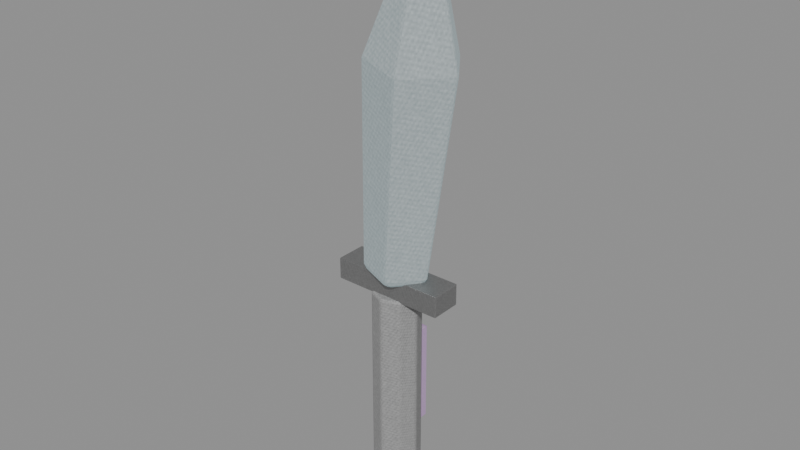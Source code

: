 # Source: crystal-weapon-knife.blend  (saved by Blender 5.0.118; exported with 4.5.12 LTS)
import bpy
from mathutils import Matrix  # noqa: F401  (used for matrix-valued properties, if any)

bpy.ops.wm.read_factory_settings(use_empty=True)
scene = bpy.context.scene
scene.name = 'Scene'

# ---- images (referenced by path relative to the original .blend; pixels are not part of the script)
import os
ASSET_DIR = os.environ.get("B2B_ASSET_DIR", "")  # directory of the original .blend (textures are referenced by path, not embedded)
HERE = os.path.dirname(os.path.abspath(__file__))  # packed textures are extracted next to this script under _unpacked/

def load_image(name, relpath, width, height, colorspace="sRGB"):
    """Load a texture the original file referenced (path relative to the .blend, or extracted next to this script)."""
    p = next((c for c in (os.path.join(HERE, relpath), os.path.join(ASSET_DIR, relpath)) if relpath and os.path.exists(c)), "")
    if p:
        img = bpy.data.images.load(p, check_existing=True)
        img.name = name
    else:  # same state as the original file: an image datablock whose file is absent (Cycles renders it pink)
        img = bpy.data.images.new(name, width, height)
        img.source = "FILE"
        img.filepath = "//" + (relpath or name)
    img.colorspace_settings.name = colorspace
    return img
img_creature_stone = load_image('creature-stone', '_unpacked/b468ec73c82ed9a3.56482393.png', 256, 256, 'sRGB')
img_creature_metal = load_image('creature-metal', '_unpacked/f2a4f24846703119.746327a7.png', 256, 256, 'sRGB')

# ---- materials (node trees are filled in below, after node groups)
mat_magenheim_crystal_weapon_crystal_weapon_knife_grip_stone = bpy.data.materials.new('magenheim.crystal-weapon.crystal-weapon-knife.grip.stone')
mat_magenheim_crystal_weapon_crystal_weapon_knife_grip_stone.use_backface_culling = True
mat_magenheim_crystal_weapon_crystal_weapon_knife_blackmetal_stone = bpy.data.materials.new('magenheim.crystal-weapon.crystal-weapon-knife.blackmetal.stone')
mat_magenheim_crystal_weapon_crystal_weapon_knife_blackmetal_stone.use_backface_culling = True
mat_magenheim_crystal_weapon_crystal_weapon_knife_crystal_metal = bpy.data.materials.new('magenheim.crystal-weapon.crystal-weapon-knife.crystal.metal')
mat_magenheim_crystal_weapon_crystal_weapon_knife_crystal_metal.use_backface_culling = True
mat_magenheim_crystal_weapon_crystal_weapon_knife_crystal_bright_st = bpy.data.materials.new('magenheim.crystal-weapon.crystal-weapon-knife.crystal-bright.st')
mat_magenheim_crystal_weapon_crystal_weapon_knife_crystal_bright_st.use_backface_culling = True
mat_magenheim_crystal_weapon_crystal_weapon_knife_rainbow_6_stone = bpy.data.materials.new('magenheim.crystal-weapon.crystal-weapon-knife.rainbow.6.stone')
mat_magenheim_crystal_weapon_crystal_weapon_knife_rainbow_6_stone.use_backface_culling = True

# ---- material node trees
mat_magenheim_crystal_weapon_crystal_weapon_knife_grip_stone.use_nodes = True; mat_magenheim_crystal_weapon_crystal_weapon_knife_grip_stone.node_tree.nodes.clear()
_N = mat_magenheim_crystal_weapon_crystal_weapon_knife_grip_stone.node_tree.nodes; _L = mat_magenheim_crystal_weapon_crystal_weapon_knife_grip_stone.node_tree.links
n0 = _N.new('ShaderNodeBsdfPrincipled'); n0.name = 'Principled BSDF'; n0.location = (-200, 100)
n0.inputs[2].default_value = 0.78
n0.inputs[27].default_value = (0.0, 0.0, 0.0, 1.0)
n0.inputs[28].default_value = 1.0
n1 = _N.new('ShaderNodeOutputMaterial'); n1.name = 'Material Output'; n1.location = (200, 100)
n2 = _N.new('ShaderNodeTexImage'); n2.name = 'Image Texture'; n2.location = (0, 0)
n2.image = img_creature_stone
_L.new(n0.outputs[0], n1.inputs[0])
_L.new(n2.outputs[0], n0.inputs[0])
n1.is_active_output = True
mat_magenheim_crystal_weapon_crystal_weapon_knife_blackmetal_stone.use_nodes = True; mat_magenheim_crystal_weapon_crystal_weapon_knife_blackmetal_stone.node_tree.nodes.clear()
_N = mat_magenheim_crystal_weapon_crystal_weapon_knife_blackmetal_stone.node_tree.nodes; _L = mat_magenheim_crystal_weapon_crystal_weapon_knife_blackmetal_stone.node_tree.links
n0 = _N.new('ShaderNodeBsdfPrincipled'); n0.name = 'Principled BSDF'; n0.location = (-200, 100)
n0.inputs[1].default_value = 0.72
n0.inputs[2].default_value = 0.34
n0.inputs[27].default_value = (0.0, 0.0, 0.0, 1.0)
n0.inputs[28].default_value = 1.0
n1 = _N.new('ShaderNodeOutputMaterial'); n1.name = 'Material Output'; n1.location = (200, 100)
n2 = _N.new('ShaderNodeTexImage'); n2.name = 'Image Texture'; n2.location = (0, 0)
n2.image = img_creature_stone
_L.new(n0.outputs[0], n1.inputs[0])
_L.new(n2.outputs[0], n0.inputs[0])
n1.is_active_output = True
mat_magenheim_crystal_weapon_crystal_weapon_knife_crystal_metal.use_nodes = True; mat_magenheim_crystal_weapon_crystal_weapon_knife_crystal_metal.node_tree.nodes.clear()
_N = mat_magenheim_crystal_weapon_crystal_weapon_knife_crystal_metal.node_tree.nodes; _L = mat_magenheim_crystal_weapon_crystal_weapon_knife_crystal_metal.node_tree.links
n0 = _N.new('ShaderNodeBsdfPrincipled'); n0.name = 'Principled BSDF'; n0.location = (-200, 100)
n0.inputs[1].default_value = 0.03
n0.inputs[2].default_value = 0.22
n0.inputs[27].default_value = (0.165, 0.258, 0.282, 1.0)
n0.inputs[28].default_value = 0.65
n1 = _N.new('ShaderNodeOutputMaterial'); n1.name = 'Material Output'; n1.location = (200, 100)
n2 = _N.new('ShaderNodeTexImage'); n2.name = 'Image Texture'; n2.location = (0, 0)
n2.image = img_creature_metal
_L.new(n0.outputs[0], n1.inputs[0])
_L.new(n2.outputs[0], n0.inputs[0])
n1.is_active_output = True
mat_magenheim_crystal_weapon_crystal_weapon_knife_crystal_bright_st.use_nodes = True; mat_magenheim_crystal_weapon_crystal_weapon_knife_crystal_bright_st.node_tree.nodes.clear()
_N = mat_magenheim_crystal_weapon_crystal_weapon_knife_crystal_bright_st.node_tree.nodes; _L = mat_magenheim_crystal_weapon_crystal_weapon_knife_crystal_bright_st.node_tree.links
n0 = _N.new('ShaderNodeBsdfPrincipled'); n0.name = 'Principled BSDF'; n0.location = (-200, 100)
n0.inputs[1].default_value = 0.02
n0.inputs[2].default_value = 0.22
n0.inputs[27].default_value = (0.42, 0.485, 0.5, 1.0)
n0.inputs[28].default_value = 0.65
n1 = _N.new('ShaderNodeOutputMaterial'); n1.name = 'Material Output'; n1.location = (200, 100)
n2 = _N.new('ShaderNodeTexImage'); n2.name = 'Image Texture'; n2.location = (0, 0)
n2.image = img_creature_stone
_L.new(n0.outputs[0], n1.inputs[0])
_L.new(n2.outputs[0], n0.inputs[0])
n1.is_active_output = True
mat_magenheim_crystal_weapon_crystal_weapon_knife_rainbow_6_stone.use_nodes = True; mat_magenheim_crystal_weapon_crystal_weapon_knife_rainbow_6_stone.node_tree.nodes.clear()
_N = mat_magenheim_crystal_weapon_crystal_weapon_knife_rainbow_6_stone.node_tree.nodes; _L = mat_magenheim_crystal_weapon_crystal_weapon_knife_rainbow_6_stone.node_tree.links
n0 = _N.new('ShaderNodeBsdfPrincipled'); n0.name = 'Principled BSDF'; n0.location = (-200, 100)
n0.inputs[1].default_value = 0.02
n0.inputs[2].default_value = 0.22
n0.inputs[27].default_value = (0.2652, 0.0748, 0.34, 1.0)
n0.inputs[28].default_value = 0.65
n1 = _N.new('ShaderNodeOutputMaterial'); n1.name = 'Material Output'; n1.location = (200, 100)
n2 = _N.new('ShaderNodeTexImage'); n2.name = 'Image Texture'; n2.location = (0, 0)
n2.image = img_creature_stone
_L.new(n0.outputs[0], n1.inputs[0])
_L.new(n2.outputs[0], n0.inputs[0])
n1.is_active_output = True

# ---- meshes
me_grip = bpy.data.meshes.new('grip')
me_grip.from_pydata([(0.05, 0.0, -0.24), (0.03536, -0.03536, -0.24), (-2.186e-09, -0.05, -0.24), (-0.03536, -0.03536, -0.24), (-0.05, 4.371e-09, -0.24), (-0.03536, 0.03536, -0.24), (5.962e-10, 0.05, -0.24), (0.03536, 0.03536, -0.24), (0.05, 0.0, 0.24), (0.03536, -0.03536, 0.24), (-2.186e-09, -0.05, 0.24), (-0.03536, -0.03536, 0.24), (-0.05, 4.371e-09, 0.24), (-0.03536, 0.03536, 0.24), (5.962e-10, 0.05, 0.24), (0.03536, 0.03536, 0.24), (0.0, 0.0, -0.24), (0.0, 0.0, 0.24)], [], [(0, 8, 1), (1, 8, 9), (16, 0, 1), (17, 9, 8), (1, 9, 2), (2, 9, 10), (16, 1, 2), (17, 10, 9), (2, 10, 3), (3, 10, 11), (16, 2, 3), (17, 11, 10), (3, 11, 4), (4, 11, 12), (16, 3, 4), (17, 12, 11), (4, 12, 5), (5, 12, 13), (16, 4, 5), (17, 13, 12), (5, 13, 6), (6, 13, 14), (16, 5, 6), (17, 14, 13), (6, 14, 7), (7, 14, 15), (16, 6, 7), (17, 15, 14), (7, 15, 0), (0, 15, 8), (16, 7, 0), (17, 8, 15)])
_uv = me_grip.uv_layers.new(name='UVMap')
_uv.uv.foreach_set('vector', [0.2603, 0.9954, 0.2603, 0.004568, 0.3393, 0.9954, 0.3393, 0.9954, 0.2603, 0.004568, 0.3393, 0.004568, 0.6759, 0.09993, 0.6364, 0.1953, 0.5805, 0.1394, 0.6759, 0.2998, 0.6364, 0.2044, 0.7154, 0.2044, 0.004568, 0.9954, 0.004568, 0.004568, 0.06043, 0.9954, 0.06043, 0.9954, 0.004568, 0.004568, 0.06043, 0.004568, 0.6759, 0.09993, 0.5805, 0.1394, 0.5805, 0.06043, 0.6759, 0.2998, 0.5805, 0.2603, 0.6364, 0.2044, 0.06043, 0.9954, 0.06043, 0.004568, 0.1394, 0.9954, 0.1394, 0.9954, 0.06043, 0.004568, 0.1394, 0.004568, 0.6759, 0.09993, 0.5805, 0.06043, 0.6364, 0.004568, 0.6759, 0.2998, 0.5805, 0.3393, 0.5805, 0.2603, 0.1394, 0.9954, 0.1394, 0.004568, 0.1953, 0.9954, 0.1953, 0.9954, 0.1394, 0.004568, 0.1953, 0.004568, 0.6759, 0.09993, 0.6364, 0.004568, 0.7154, 0.004568, 0.6759, 0.2998, 0.6364, 0.3951, 0.5805, 0.3393, 0.3484, 0.9954, 0.3484, 0.004568, 0.4274, 0.9954, 0.4274, 0.9954, 0.3484, 0.004568, 0.4274, 0.004568, 0.6759, 0.09993, 0.7154, 0.004568, 0.7713, 0.06043, 0.6759, 0.2998, 0.7154, 0.3951, 0.6364, 0.3951, 0.4274, 0.9954, 0.4274, 0.004568, 0.4833, 0.9954, 0.4833, 0.9954, 0.4274, 0.004568, 0.4833, 0.004568, 0.6759, 0.09993, 0.7713, 0.06043, 0.7713, 0.1394, 0.6759, 0.2998, 0.7713, 0.3393, 0.7154, 0.3951, 0.4924, 0.9954, 0.4924, 0.004568, 0.5714, 0.9954, 0.5714, 0.9954, 0.4924, 0.004568, 0.5714, 0.004568, 0.6759, 0.09993, 0.7713, 0.1394, 0.7154, 0.1953, 0.6759, 0.2998, 0.7713, 0.2603, 0.7713, 0.3393, 0.2044, 0.9954, 0.2044, 0.004568, 0.2603, 0.9954, 0.2603, 0.9954, 0.2044, 0.004568, 0.2603, 0.004568, 0.6759, 0.09993, 0.7154, 0.1953, 0.6364, 0.1953, 0.6759, 0.2998, 0.7154, 0.2044, 0.7713, 0.2603])
me_grip.materials.append(mat_magenheim_crystal_weapon_crystal_weapon_knife_grip_stone)
me_grip.update()
me_guard = bpy.data.meshes.new('guard')
me_guard.from_pydata([(-0.12, 0.0325, -0.0225), (0.12, 0.0325, -0.0225), (0.12, 0.0325, 0.0225), (-0.12, 0.0325, 0.0225), (-0.12, -0.0325, -0.0225), (0.12, -0.0325, -0.0225), (0.12, -0.0325, 0.0225), (-0.12, -0.0325, 0.0225)], [], [(0, 3, 2), (0, 2, 1), (4, 5, 6), (4, 6, 7), (0, 4, 7), (0, 7, 3), (1, 2, 6), (1, 6, 5), (0, 1, 5), (0, 5, 4), (3, 7, 6), (3, 6, 2)])
_uv = me_guard.uv_layers.new(name='UVMap')
_uv.uv.foreach_set('vector', [0.6523, 0.8648, 0.491, 0.8648, 0.491, 0.005067, 0.6523, 0.8648, 0.491, 0.005067, 0.6523, 0.005067, 0.8236, 0.005067, 0.8236, 0.8648, 0.6624, 0.8648, 0.8236, 0.005067, 0.6624, 0.8648, 0.6624, 0.005067, 0.9949, 0.005067, 0.9949, 0.2379, 0.8337, 0.2379, 0.9949, 0.005067, 0.8337, 0.2379, 0.8337, 0.005067, 0.9949, 0.4809, 0.8337, 0.4809, 0.8337, 0.2481, 0.9949, 0.4809, 0.8337, 0.2481, 0.9949, 0.2481, 0.2379, 0.005067, 0.2379, 0.8648, 0.005067, 0.8648, 0.2379, 0.005067, 0.005067, 0.8648, 0.005067, 0.005067, 0.4809, 0.8648, 0.2481, 0.8648, 0.2481, 0.005067, 0.4809, 0.8648, 0.2481, 0.005067, 0.4809, 0.005067])
me_guard.materials.append(mat_magenheim_crystal_weapon_crystal_weapon_knife_blackmetal_stone)
me_guard.update()
me_blade = bpy.data.meshes.new('blade')
me_blade.from_pydata([(0.02969, 0.0, -0.361), (-0.01739, -0.06505, -0.3569), (-0.09358, -0.0402, -0.3502), (-0.09358, 0.0402, -0.3502), (-0.01739, 0.06505, -0.3569), (0.09358, 0.0, 0.06404), (0.02818, -0.09035, 0.06977), (-0.07763, -0.05584, 0.07902), (-0.07763, 0.05584, 0.07902), (0.02818, 0.09035, 0.06977), (0.02655, 0.0, 0.3879), (-0.04133, 0.0, -0.3879)], [], [(11, 0, 1), (0, 5, 1), (1, 5, 6), (5, 10, 6), (11, 1, 2), (1, 6, 2), (2, 6, 7), (6, 10, 7), (11, 2, 3), (2, 7, 3), (3, 7, 8), (7, 10, 8), (11, 3, 4), (3, 8, 4), (4, 8, 9), (8, 10, 9), (11, 4, 0), (4, 9, 0), (0, 9, 5), (9, 10, 5)])
_uv = me_blade.uv_layers.new(name='UVMap')
_uv.uv.foreach_set('vector', [0.8947, 0.08513, 0.7961, 0.1047, 0.8338, 0.005171, 0.3423, 0.9948, 0.3216, 0.4288, 0.4487, 0.9948, 0.4487, 0.9948, 0.3216, 0.4288, 0.4694, 0.4288, 0.3216, 0.4288, 0.3955, 0.005171, 0.4694, 0.4288, 0.8947, 0.08513, 0.8338, 0.005171, 0.9268, 0.005171, 0.1841, 0.9948, 0.1634, 0.4288, 0.2905, 0.9948, 0.2905, 0.9948, 0.1634, 0.4288, 0.3112, 0.4288, 0.1634, 0.4288, 0.2373, 0.005171, 0.3112, 0.4288, 0.8947, 0.08513, 0.9268, 0.005171, 0.9465, 0.1047, 0.5004, 0.9948, 0.4797, 0.4288, 0.6069, 0.9948, 0.6069, 0.9948, 0.4797, 0.4288, 0.6276, 0.4288, 0.4797, 0.4288, 0.5537, 0.005171, 0.6276, 0.4288, 0.8947, 0.08513, 0.9465, 0.1047, 0.8658, 0.1663, 0.02587, 0.9948, 0.005171, 0.4288, 0.1323, 0.9948, 0.1323, 0.9948, 0.005171, 0.4288, 0.153, 0.4288, 0.005171, 0.4288, 0.0791, 0.005171, 0.153, 0.4288, 0.8947, 0.08513, 0.8658, 0.1663, 0.7961, 0.1047, 0.6586, 0.9948, 0.6379, 0.4288, 0.7651, 0.9948, 0.7651, 0.9948, 0.6379, 0.4288, 0.7858, 0.4288, 0.6379, 0.4288, 0.7119, 0.005171, 0.7858, 0.4288])
me_blade.materials.append(mat_magenheim_crystal_weapon_crystal_weapon_knife_crystal_metal)
me_blade.update()
me_tip = bpy.data.meshes.new('tip')
me_tip.from_pydata([(0.01414, 1.863e-09, -0.1209), (-0.005684, -0.02739, -0.1191), (-0.03776, -0.01693, -0.1163), (-0.03776, 0.01693, -0.1163), (-0.005684, 0.02739, -0.1191), (0.03776, 1.863e-09, 0.02062), (0.01023, -0.03804, 0.02303), (-0.03432, -0.02351, 0.02693), (-0.03432, 0.02351, 0.02693), (0.01023, 0.03804, 0.02303), (0.007117, 1.863e-09, 0.1293), (-0.01551, 1.863e-09, -0.1293)], [], [(11, 0, 1), (0, 5, 1), (1, 5, 6), (5, 10, 6), (11, 1, 2), (1, 6, 2), (2, 6, 7), (6, 10, 7), (11, 2, 3), (2, 7, 3), (3, 7, 8), (7, 10, 8), (11, 3, 4), (3, 8, 4), (4, 8, 9), (8, 10, 9), (11, 4, 0), (4, 9, 0), (0, 9, 5), (9, 10, 5)])
_uv = me_tip.uv_layers.new(name='UVMap')
_uv.uv.foreach_set('vector', [0.9161, 0.1012, 0.8898, 0.004872, 0.9951, 0.04017, 0.02647, 0.8233, 0.004872, 0.3567, 0.1375, 0.8233, 0.1375, 0.8233, 0.004872, 0.3567, 0.1591, 0.3567, 0.004872, 0.3567, 0.08199, 0.004872, 0.1591, 0.3567, 0.9161, 0.1012, 0.9951, 0.04017, 0.9951, 0.1481, 0.1904, 0.8233, 0.1689, 0.3567, 0.3015, 0.8233, 0.3015, 0.8233, 0.1689, 0.3567, 0.3231, 0.3567, 0.1689, 0.3567, 0.246, 0.004872, 0.3231, 0.3567, 0.9161, 0.1012, 0.9951, 0.1481, 0.8898, 0.1795, 0.5184, 0.8233, 0.4968, 0.3567, 0.6295, 0.8233, 0.6295, 0.8233, 0.4968, 0.3567, 0.651, 0.3567, 0.4968, 0.3567, 0.5739, 0.004872, 0.651, 0.3567, 0.9161, 0.1012, 0.8898, 0.1795, 0.8248, 0.091, 0.3544, 0.8233, 0.3328, 0.3567, 0.4655, 0.8233, 0.4655, 0.8233, 0.3328, 0.3567, 0.4871, 0.3567, 0.3328, 0.3567, 0.4099, 0.004872, 0.4871, 0.3567, 0.9161, 0.1012, 0.8248, 0.091, 0.8898, 0.004872, 0.6824, 0.8233, 0.6608, 0.3567, 0.7934, 0.8233, 0.7934, 0.8233, 0.6608, 0.3567, 0.815, 0.3567, 0.6608, 0.3567, 0.7379, 0.004872, 0.815, 0.3567])
me_tip.materials.append(mat_magenheim_crystal_weapon_crystal_weapon_knife_crystal_bright_st)
me_tip.update()
me_inlay = bpy.data.meshes.new('inlay')
me_inlay.from_pydata([(-0.0175, 0.0125, -0.11), (0.0175, 0.0125, -0.11), (0.0175, 0.0125, 0.11), (-0.0175, 0.0125, 0.11), (-0.0175, -0.0125, -0.11), (0.0175, -0.0125, -0.11), (0.0175, -0.0125, 0.11), (-0.0175, -0.0125, 0.11)], [], [(0, 3, 2), (0, 2, 1), (4, 5, 6), (4, 6, 7), (0, 4, 7), (0, 7, 3), (1, 2, 6), (1, 6, 5), (0, 1, 5), (0, 5, 4), (3, 7, 6), (3, 6, 2)])
_uv = me_inlay.uv_layers.new(name='UVMap')
_uv.uv.foreach_set('vector', [0.004315, 0.9957, 0.004315, 0.004315, 0.162, 0.004315, 0.004315, 0.9957, 0.162, 0.004315, 0.162, 0.9957, 0.3284, 0.9957, 0.1707, 0.9957, 0.1707, 0.004315, 0.3284, 0.9957, 0.1707, 0.004315, 0.3284, 0.004315, 0.4497, 0.9957, 0.337, 0.9957, 0.337, 0.004315, 0.4497, 0.9957, 0.337, 0.004315, 0.4497, 0.004315, 0.4583, 0.9957, 0.4583, 0.004315, 0.5709, 0.004315, 0.4583, 0.9957, 0.5709, 0.004315, 0.5709, 0.9957, 0.6922, 0.004315, 0.6922, 0.162, 0.5796, 0.162, 0.6922, 0.004315, 0.5796, 0.162, 0.5796, 0.004315, 0.6922, 0.3284, 0.5796, 0.3284, 0.5796, 0.1707, 0.6922, 0.3284, 0.5796, 0.1707, 0.6922, 0.1707])
me_inlay.materials.append(mat_magenheim_crystal_weapon_crystal_weapon_knife_rainbow_6_stone)
me_inlay.update()

# ---- objects
ob_grip = bpy.data.objects.new('grip', me_grip)
ob_guard = bpy.data.objects.new('guard', me_guard)
ob_blade = bpy.data.objects.new('blade', me_blade)
ob_tip = bpy.data.objects.new('tip', me_tip)
ob_inlay = bpy.data.objects.new('inlay', me_inlay)

# ---- transforms, parenting, visibility, modifiers, constraints
ob_grip.location = (0.0, 0.0, -0.28)
_m = ob_grip.modifiers.new('Crafted edge chamfer', 'BEVEL')
_m.width = 0.0045
_m.width_pct = 0.0045
_m.segments = 2
_m.angle_limit = 0.4538
ob_guard.location = (0.0, 0.0, -0.02)
_m = ob_guard.modifiers.new('Crafted edge chamfer', 'BEVEL')
_m.width = 0.002025
_m.width_pct = 0.002025
_m.segments = 2
_m.angle_limit = 0.4538
ob_blade.location = (0.04257, 0.0, 0.3592)
_m = ob_blade.modifiers.new('Crafted edge chamfer', 'BEVEL')
_m.width = 0.008132
_m.width_pct = 0.008132
_m.segments = 2
_m.angle_limit = 0.4538
ob_tip.location = (0.06592, -1.863e-09, 0.5897)
_m = ob_tip.modifiers.new('Crafted edge chamfer', 'BEVEL')
_m.width = 0.003398
_m.width_pct = 0.003398
_m.segments = 2
_m.angle_limit = 0.4538
ob_inlay.location = (0.0, 0.06, -0.26)
_m = ob_inlay.modifiers.new('Crafted edge chamfer', 'BEVEL')
_m.width = 0.001125
_m.width_pct = 0.001125
_m.segments = 2
_m.angle_limit = 0.4538

# ---- collection membership
scene.collection.objects.link(ob_grip)
scene.collection.objects.link(ob_guard)
scene.collection.objects.link(ob_blade)
scene.collection.objects.link(ob_tip)
scene.collection.objects.link(ob_inlay)

# ---- scene / render settings (as saved in the file)
scene.frame_start = 1; scene.frame_end = 250; scene.frame_set(1)
scene.render.engine = 'BLENDER_EEVEE_NEXT'
scene.render.bake_bias = 0.0
scene.render.bake_samples = 0
scene.cycles.sampling_pattern = 'TABULATED_SOBOL'
scene.eevee.use_volume_custom_range = False
bpy.context.view_layer.update()

# ---- added for rendering (the .blend has no active camera and no usable light): camera, sun + grey world if the file has none
cam_auto = bpy.data.cameras.new('AutoCamera')
cam_auto.lens = 50.0
cam_auto.sensor_width = 36.0
cam_auto.clip_end = 1000.0
ob_auto_camera = bpy.data.objects.new('AutoCamera', cam_auto)
scene.collection.objects.link(ob_auto_camera)
ob_auto_camera.location = (1.19568, -1.42606, 1.05417)
ob_auto_camera.rotation_euler = (1.09748, -7.21219e-08, 0.694738)
scene.camera = ob_auto_camera
light_auto_sun = bpy.data.lights.new('AutoSun', 'SUN')
light_auto_sun.energy = 3.0
light_auto_sun.angle = 0.0523599
ob_auto_sun = bpy.data.objects.new('AutoSun', light_auto_sun)
scene.collection.objects.link(ob_auto_sun)
ob_auto_sun.rotation_euler = (0.872665, 0.174533, 0.523599)
if scene.world is None:
    world_auto = bpy.data.worlds.new('AutoWorld')
    world_auto.color = (0.3, 0.3, 0.3)
    scene.world = world_auto
bpy.context.view_layer.update()
